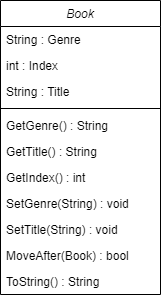

The diagram above was exported from draw.io. Its source (the exported page's mxGraphModel, read from the mxfile embedded in the PNG):
<mxGraphModel dx="813" dy="517" grid="1" gridSize="10" guides="1" tooltips="1" connect="1" arrows="1" fold="1" page="1" pageScale="1" pageWidth="291" pageHeight="413" math="0" shadow="0">
  <root>
    <mxCell id="WIyWlLk6GJQsqaUBKTNV-0" />
    <mxCell id="WIyWlLk6GJQsqaUBKTNV-1" parent="WIyWlLk6GJQsqaUBKTNV-0" />
    <mxCell id="zkfFHV4jXpPFQw0GAbJ--0" value="Book" style="swimlane;fontStyle=2;align=center;verticalAlign=top;childLayout=stackLayout;horizontal=1;startSize=26;horizontalStack=0;resizeParent=1;resizeLast=0;collapsible=1;marginBottom=0;rounded=0;shadow=0;strokeWidth=1;fillColor=default;backgroundOutline=0;" parent="WIyWlLk6GJQsqaUBKTNV-1" vertex="1">
      <mxGeometry x="66" y="47" width="160" height="294" as="geometry">
        <mxRectangle x="230" y="140" width="160" height="26" as="alternateBounds" />
      </mxGeometry>
    </mxCell>
    <mxCell id="zkfFHV4jXpPFQw0GAbJ--1" value="String : Genre" style="text;align=left;verticalAlign=top;spacingLeft=4;spacingRight=4;overflow=hidden;rotatable=0;points=[[0,0.5],[1,0.5]];portConstraint=eastwest;fillColor=none;" parent="zkfFHV4jXpPFQw0GAbJ--0" vertex="1">
      <mxGeometry y="26" width="160" height="26" as="geometry" />
    </mxCell>
    <mxCell id="zkfFHV4jXpPFQw0GAbJ--2" value="int : Index" style="text;align=left;verticalAlign=top;spacingLeft=4;spacingRight=4;overflow=hidden;rotatable=0;points=[[0,0.5],[1,0.5]];portConstraint=eastwest;rounded=0;shadow=0;html=0;fillColor=none;" parent="zkfFHV4jXpPFQw0GAbJ--0" vertex="1">
      <mxGeometry y="52" width="160" height="26" as="geometry" />
    </mxCell>
    <mxCell id="zkfFHV4jXpPFQw0GAbJ--3" value="String : Title" style="text;align=left;verticalAlign=top;spacingLeft=4;spacingRight=4;overflow=hidden;rotatable=0;points=[[0,0.5],[1,0.5]];portConstraint=eastwest;rounded=0;shadow=0;html=0;" parent="zkfFHV4jXpPFQw0GAbJ--0" vertex="1">
      <mxGeometry y="78" width="160" height="26" as="geometry" />
    </mxCell>
    <mxCell id="zkfFHV4jXpPFQw0GAbJ--4" value="" style="line;html=1;strokeWidth=1;align=left;verticalAlign=middle;spacingTop=-1;spacingLeft=3;spacingRight=3;rotatable=0;labelPosition=right;points=[];portConstraint=eastwest;" parent="zkfFHV4jXpPFQw0GAbJ--0" vertex="1">
      <mxGeometry y="104" width="160" height="8" as="geometry" />
    </mxCell>
    <mxCell id="zkfFHV4jXpPFQw0GAbJ--5" value="GetGenre() : String" style="text;align=left;verticalAlign=top;spacingLeft=4;spacingRight=4;overflow=hidden;rotatable=0;points=[[0,0.5],[1,0.5]];portConstraint=eastwest;" parent="zkfFHV4jXpPFQw0GAbJ--0" vertex="1">
      <mxGeometry y="112" width="160" height="26" as="geometry" />
    </mxCell>
    <mxCell id="ezXyJDEIDGBcqXRT-QW7-1" value="GetTitle() : String" style="text;align=left;verticalAlign=top;spacingLeft=4;spacingRight=4;overflow=hidden;rotatable=0;points=[[0,0.5],[1,0.5]];portConstraint=eastwest;" parent="zkfFHV4jXpPFQw0GAbJ--0" vertex="1">
      <mxGeometry y="138" width="160" height="26" as="geometry" />
    </mxCell>
    <mxCell id="ezXyJDEIDGBcqXRT-QW7-2" value="GetIndex() : int" style="text;align=left;verticalAlign=top;spacingLeft=4;spacingRight=4;overflow=hidden;rotatable=0;points=[[0,0.5],[1,0.5]];portConstraint=eastwest;" parent="zkfFHV4jXpPFQw0GAbJ--0" vertex="1">
      <mxGeometry y="164" width="160" height="26" as="geometry" />
    </mxCell>
    <mxCell id="ezXyJDEIDGBcqXRT-QW7-0" value="SetGenre(String) : void" style="text;align=left;verticalAlign=top;spacingLeft=4;spacingRight=4;overflow=hidden;rotatable=0;points=[[0,0.5],[1,0.5]];portConstraint=eastwest;" parent="zkfFHV4jXpPFQw0GAbJ--0" vertex="1">
      <mxGeometry y="190" width="160" height="26" as="geometry" />
    </mxCell>
    <mxCell id="ezXyJDEIDGBcqXRT-QW7-4" value="SetTitle(String) : void" style="text;align=left;verticalAlign=top;spacingLeft=4;spacingRight=4;overflow=hidden;rotatable=0;points=[[0,0.5],[1,0.5]];portConstraint=eastwest;" parent="zkfFHV4jXpPFQw0GAbJ--0" vertex="1">
      <mxGeometry y="216" width="160" height="26" as="geometry" />
    </mxCell>
    <mxCell id="ezXyJDEIDGBcqXRT-QW7-3" value="MoveAfter(Book) : bool" style="text;align=left;verticalAlign=top;spacingLeft=4;spacingRight=4;overflow=hidden;rotatable=0;points=[[0,0.5],[1,0.5]];portConstraint=eastwest;" parent="zkfFHV4jXpPFQw0GAbJ--0" vertex="1">
      <mxGeometry y="242" width="160" height="26" as="geometry" />
    </mxCell>
    <mxCell id="4RwbguY7mXtoLFrj0eDm-1" value="ToString() : String" style="text;align=left;verticalAlign=top;spacingLeft=4;spacingRight=4;overflow=hidden;rotatable=0;points=[[0,0.5],[1,0.5]];portConstraint=eastwest;" vertex="1" parent="zkfFHV4jXpPFQw0GAbJ--0">
      <mxGeometry y="268" width="160" height="26" as="geometry" />
    </mxCell>
  </root>
</mxGraphModel>